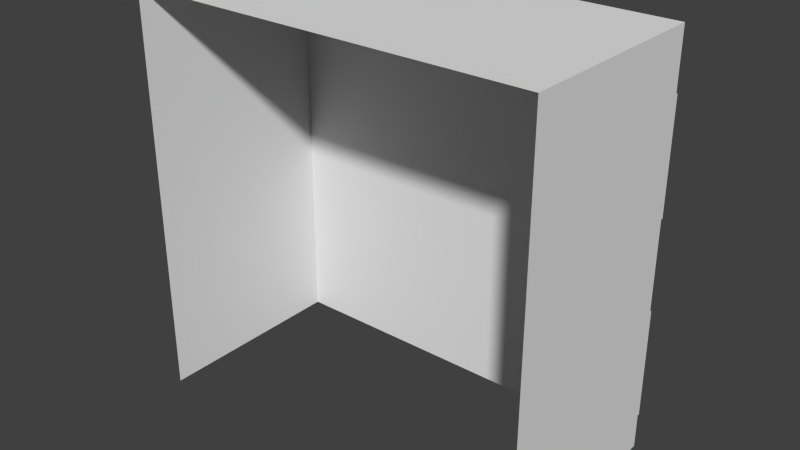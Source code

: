 # Source: Structure5Flat.blend  (saved by Blender 2.72.0; exported with 4.5.12 LTS)
import bpy
from mathutils import Matrix  # noqa: F401  (used for matrix-valued properties, if any)

bpy.ops.wm.read_factory_settings(use_empty=True)
scene = bpy.context.scene
scene.name = 'Scene'

# ---- collections
col_collection_1 = bpy.data.collections.new('Collection 1'); scene.collection.children.link(col_collection_1)

# ---- world
world_world = bpy.data.worlds.new('World'); scene.world = world_world
world_world.color = (0.05088, 0.05088, 0.05088)
world_world.use_sun_shadow = False
world_world.sun_shadow_jitter_overblur = 0.0
world_world.cycles.sampling_method = 'MANUAL'
world_world.cycles.sample_map_resolution = 256

# ---- meshes
me_cube = bpy.data.meshes.new('Cube')
me_cube.from_pydata([(-4.0, 7.24e-06, 2.0), (-4.0, -7.166e-06, -1.98), (4.0, -7.167e-06, -1.98), (4.0, 7.24e-06, 2.0), (-4.0, 8.0, 2.0), (-4.0, 8.0, -1.98), (4.0, 8.0, -1.98), (4.0, 8.0, 2.0), (4.0, 3.8, 2.0), (-4.0, 3.8, 2.0), (-1.0, 7.24e-06, 2.0), (-1.0, 3.8, 2.0), (-1.0, 8.0, 2.0), (1.0, 7.24e-06, 2.0), (1.0, 3.8, 2.0), (1.0, 8.0, 2.0), (-4.0, 3.0, 2.0), (-1.0, 3.0, 2.0), (4.0, 3.0, 2.0), (1.0, 3.0, 2.0), (3.4, 7.24e-06, 2.0), (3.4, 3.0, 2.0), (-3.4, 3.0, 2.0), (-3.4, 7.24e-06, 2.0), (-1.0, 0.4, 2.0), (-3.4, 0.4, 2.0), (1.0, 0.4, 2.0), (3.4, 0.4, 2.0), (-0.8, 7.24e-06, 2.0), (0.8, 7.24e-06, 2.0), (-1.6, 0.4, 2.0), (-1.6, 3.0, 2.0), (-0.8, 2.8, 2.0), (0.8, 2.8, 2.0), (-1.6, 7.24e-06, 2.0), (1.6, 0.4, 2.0), (1.6, 7.24e-06, 2.0), (1.6, 3.0, 2.0), (-3.4, 0.6, 2.0), (-1.6, 0.6, 2.0), (1.6, 0.6, 2.0), (3.4, 0.6, 2.0), (-3.2, 0.6, 2.0), (-1.8, 0.6, 2.0), (3.2, 0.6, 2.0), (1.8, 0.6, 2.0), (-3.2, 2.8, 2.0), (-1.8, 2.8, 2.0), (1.8, 2.8, 2.0), (3.2, 2.8, 2.0), (4.0, 4.0, 2.0), (-1.0, 4.0, 2.0), (-4.0, 4.0, 2.0), (1.0, 4.0, 2.0), (4.0, 7.0, 2.0), (-1.0, 7.0, 2.0), (-4.0, 7.0, 2.0), (1.0, 7.0, 2.0), (-1.0, 4.598, 2.0), (1.0, 4.602, 2.0), (1.6, 7.0, 2.0), (1.6, 4.0, 2.0), (-3.4, 7.0, 2.0), (-3.4, 4.0, 2.0), (-1.6, 7.0, 2.0), (-1.6, 4.0, 2.0), (3.4, 4.0, 2.0), (3.4, 7.0, 2.0), (-3.4, 4.4, 2.0), (-1.6, 4.4, 2.0), (1.6, 4.4, 2.0), (3.4, 4.4, 2.0), (-3.4, 4.6, 2.0), (-1.6, 4.6, 2.0), (1.6, 4.6, 2.0), (3.4, 4.6, 2.0), (-3.2, 4.6, 2.0), (-1.8, 4.6, 2.0), (3.2, 4.6, 2.0), (1.8, 4.6, 2.0), (-3.2, 6.8, 2.0), (-1.8, 6.8, 2.0), (-2.56, 4.6, 2.0), (-3.2, 5.64, 2.0), (1.8, 6.8, 2.0), (3.2, 6.8, 2.0), (-1.8, 5.64, 2.0), (-2.44, 4.6, 2.0), (-2.56, 5.64, 2.0), (-2.56, 6.8, 2.0), (-3.2, 5.76, 2.0), (-2.44, 5.64, 2.0), (-1.8, 5.76, 2.0), (-2.44, 6.8, 2.0), (-2.56, 5.76, 2.0), (-2.44, 5.76, 2.0), (2.44, 4.6, 2.0), (1.8, 5.64, 2.0), (2.56, 4.6, 2.0), (3.2, 5.64, 2.0), (2.44, 5.64, 2.0), (1.8, 5.76, 2.0), (2.44, 6.8, 2.0), (2.56, 5.64, 2.0), (2.56, 6.8, 2.0), (3.2, 5.76, 2.0), (2.44, 5.76, 2.0), (2.56, 5.76, 2.0), (-2.56, 0.6, 2.0), (-3.2, 1.64, 2.0), (2.56, 0.6, 2.0), (3.2, 1.64, 2.0), (2.44, 1.64, 2.0), (-2.44, 0.6, 2.0), (-1.8, 1.64, 2.0), (-2.56, 1.64, 2.0), (-3.2, 1.76, 2.0), (-2.56, 2.8, 2.0), (-2.44, 1.64, 2.0), (2.44, 2.8, 2.0), (-2.44, 2.8, 2.0), (-1.8, 1.76, 2.0), (-2.56, 1.76, 2.0), (2.44, 0.6, 2.0), (1.8, 1.64, 2.0), (-2.44, 1.76, 2.0), (1.8, 1.76, 2.0), (2.56, 1.64, 2.0), (3.2, 1.76, 2.0), (2.56, 2.8, 2.0), (2.44, 1.76, 2.0), (2.56, 1.76, 2.0), (-1.0, 7.8, 2.0), (-4.0, 7.8, 2.0), (4.0, 7.8, 2.0), (1.0, 7.8, 2.0), (-1.0, 4.398, 2.0), (1.0, 4.402, 2.0), (-0.8, 4.599, 2.0), (0.8, 4.601, 2.0), (-0.8, 6.8, 2.0), (0.8, 6.8, 2.0), (-0.8, 5.64, 2.0), (-0.06, 4.6, 2.0), (0.8, 5.64, 2.0), (0.06, 4.6, 2.0), (-0.06, 5.64, 2.0), (-0.8, 5.76, 2.0), (-0.06, 6.8, 2.0), (0.06, 5.64, 2.0), (0.8, 5.76, 2.0), (0.06, 6.8, 2.0), (-0.06, 5.76, 2.0), (0.06, 5.76, 2.0), (-3.95, 4.6, 2.1), (-1.05, 4.6, 2.1), (-3.95, 6.8, 2.1), (-1.05, 6.8, 2.1), (-3.95, 5.64, 2.1), (-1.05, 5.64, 2.1), (-3.95, 5.76, 2.1), (-1.05, 5.76, 2.1), (3.95, 4.6, 2.1), (1.05, 4.6, 2.1), (1.05, 6.8, 2.1), (3.95, 6.8, 2.1), (1.05, 5.64, 2.1), (3.95, 5.64, 2.1), (1.05, 5.76, 2.1), (3.95, 5.76, 2.1), (-3.95, 0.6, 2.1), (-1.05, 0.6, 2.1), (-3.95, 2.8, 2.1), (-1.05, 2.8, 2.1), (-3.95, 1.64, 2.1), (-1.05, 1.64, 2.1), (-3.95, 1.76, 2.1), (-1.05, 1.76, 2.1), (3.95, 0.6, 2.1), (1.05, 0.6, 2.1), (1.05, 2.8, 2.1), (3.95, 2.8, 2.1), (3.95, 1.64, 2.1), (1.05, 1.64, 2.1), (1.05, 1.76, 2.1), (3.95, 1.76, 2.1), (-3.2, 0.6, 2.15), (-1.8, 0.6, 2.15), (3.2, 0.6, 2.15), (1.8, 0.6, 2.15), (-3.2, 2.8, 2.15), (-1.8, 2.8, 2.15), (1.8, 2.8, 2.15), (3.2, 2.8, 2.15), (-3.2, 4.6, 2.15), (-1.8, 4.6, 2.15), (3.2, 4.6, 2.15), (1.8, 4.6, 2.15), (-3.2, 6.8, 2.15), (-1.8, 6.8, 2.15), (-3.2, 5.64, 2.15), (1.8, 6.8, 2.15), (3.2, 6.8, 2.15), (-1.8, 5.64, 2.15), (-3.2, 5.76, 2.15), (-1.8, 5.76, 2.15), (1.8, 5.64, 2.15), (3.2, 5.64, 2.15), (1.8, 5.76, 2.15), (3.2, 5.76, 2.15), (-3.2, 1.64, 2.15), (3.2, 1.64, 2.15), (-1.8, 1.64, 2.15), (-3.2, 1.76, 2.15), (-1.8, 1.76, 2.15), (1.8, 1.64, 2.15), (1.8, 1.76, 2.15), (3.2, 1.76, 2.15), (-3.95, 4.6, 2.15), (-1.05, 4.6, 2.15), (-3.95, 6.8, 2.15), (-1.05, 6.8, 2.15), (-3.95, 5.64, 2.15), (-1.05, 5.64, 2.15), (-3.95, 5.76, 2.15), (-1.05, 5.76, 2.15), (3.95, 4.6, 2.15), (1.05, 4.6, 2.15), (1.05, 6.8, 2.15), (3.95, 6.8, 2.15), (1.05, 5.64, 2.15), (3.95, 5.64, 2.15), (1.05, 5.76, 2.15), (3.95, 5.76, 2.15), (-3.95, 0.6, 2.15), (-1.05, 0.6, 2.15), (-3.95, 2.8, 2.15), (-1.05, 2.8, 2.15), (-3.95, 1.64, 2.15), (-1.05, 1.64, 2.15), (-3.95, 1.76, 2.15), (-1.05, 1.76, 2.15), (3.95, 0.6, 2.15), (1.05, 0.6, 2.15), (1.05, 2.8, 2.15), (3.95, 2.8, 2.15), (3.95, 1.64, 2.15), (1.05, 1.64, 2.15), (1.05, 1.76, 2.15), (3.95, 1.76, 2.15)], [], [(4, 5, 1, 0, 16, 9, 52, 56, 133), (6, 7, 134, 54, 50, 8, 18, 3, 2), (7, 6, 5, 4, 12, 15), (22, 16, 0, 23, 25, 38), (29, 33, 32, 28), (11, 9, 16, 22, 31, 17), (14, 11, 17, 19), (8, 14, 19, 37, 21, 18), (18, 21, 41, 27, 20, 3), (30, 25, 23, 34), (26, 13, 36, 35, 40, 37, 19), (10, 24, 17, 31, 39, 30, 34), (27, 35, 36, 20), (43, 114, 118, 113), (44, 111, 127, 110), (54, 67, 75, 71, 66, 50), (69, 68, 63, 65), (134, 135, 57, 60, 67, 54), (132, 133, 56, 62, 64, 55), (135, 132, 55, 57), (55, 64, 73, 69, 65, 51, 136, 58), (62, 56, 52, 63, 68, 72), (60, 57, 59, 137, 53, 61, 70, 74), (71, 70, 61, 66), (77, 86, 91, 87), (78, 99, 103, 98), (82, 88, 83, 76), (90, 94, 89, 80), (92, 81, 93, 95), (96, 100, 97, 79), (101, 106, 102, 84), (105, 85, 104, 107), (108, 115, 109, 42), (121, 47, 120, 125), (116, 122, 117, 46), (123, 112, 124, 45), (126, 130, 119, 48), (128, 49, 129, 131), (139, 144, 149, 145), (136, 51, 53, 137), (143, 146, 142, 138), (147, 152, 148, 140), (150, 141, 151, 153), (7, 15, 135, 134), (15, 12, 132, 135), (133, 132, 12, 4), (169, 165, 229, 233), (155, 159, 223, 219), (178, 182, 246, 242), (177, 173, 237, 241), (164, 168, 232, 228), (185, 181, 245, 249), (172, 176, 240, 236), (159, 161, 225, 223), (184, 248, 244, 180), (205, 203, 223, 225), (200, 204, 224, 222), (194, 200, 222, 218), (205, 225, 221, 199), (204, 198, 220, 224), (203, 195, 219, 223), (207, 231, 233, 209), (206, 208, 232, 230), (207, 196, 226, 231), (197, 206, 230, 227), (202, 209, 233, 229), (208, 201, 228, 232), (214, 212, 239, 241), (210, 213, 240, 238), (212, 187, 235, 239), (186, 210, 238, 234), (191, 214, 241, 237), (213, 190, 236, 240), (217, 211, 246, 249), (215, 216, 248, 247), (189, 215, 247, 243), (211, 188, 242, 246), (193, 217, 249, 245), (192, 244, 248, 216), (174, 170, 234, 238), (183, 179, 243, 247), (156, 160, 224, 220), (166, 163, 227, 230), (171, 175, 239, 235), (184, 183, 247, 248), (157, 221, 225, 161), (162, 167, 231, 226), (176, 174, 238, 240), (182, 185, 249, 246), (158, 154, 218, 222), (168, 166, 230, 232), (175, 177, 241, 239), (160, 158, 222, 224), (169, 233, 231, 167), (11, 51, 65, 63, 52, 9), (11, 14, 53, 51), (50, 66, 61, 53, 14, 8), (17, 32, 33, 19), (17, 24, 10, 28, 32), (19, 33, 29, 13, 26), (93, 89, 94, 95), (87, 91, 88, 82), (91, 86, 92, 95), (88, 94, 90, 83), (95, 94, 88, 91), (62, 80, 89, 93, 81, 64), (73, 64, 81, 92, 86, 77, 69), (69, 77, 87, 82, 76, 68), (62, 72, 68, 76, 83, 90, 80), (152, 153, 151, 148), (149, 144, 150, 153), (146, 143, 145, 149), (146, 152, 147, 142), (153, 152, 146, 149), (57, 55, 140, 148, 151, 141), (137, 139, 145, 143, 138, 136), (59, 57, 141, 150, 144, 139, 137), (55, 58, 136, 138, 142, 147, 140), (104, 102, 106, 107), (100, 106, 101, 97), (103, 99, 105, 107), (98, 103, 100, 96), (107, 106, 100, 103), (60, 84, 102, 104, 85, 67), (67, 85, 105, 99, 78, 71, 75), (71, 78, 98, 96, 79, 70), (60, 74, 70, 79, 97, 101, 84), (120, 117, 122, 125), (115, 122, 116, 109), (118, 114, 121, 125), (113, 118, 115, 108), (125, 122, 115, 118), (22, 46, 117, 120, 47, 31), (30, 43, 113, 108, 42, 25), (39, 31, 47, 121, 114, 43, 30), (38, 25, 42, 109, 116, 46, 22), (129, 119, 130, 131), (127, 111, 128, 131), (110, 127, 112, 123), (112, 130, 126, 124), (131, 130, 112, 127), (37, 48, 119, 129, 49, 21), (27, 44, 110, 123, 45, 35), (40, 35, 45, 124, 126, 48, 37), (41, 21, 49, 128, 111, 44, 27)])
_uv = me_cube.uv_layers.new(name='UVMap')
_uv.uv.foreach_set('vector', [0.1408, 0.8417, 0.03051, 0.841, 0.0319, 0.6193, 0.1424, 0.6216, 0.1417, 0.6968, 0.1406, 0.7239, 0.1407, 0.7295, 0.1409, 0.8137, 0.1408, 0.8361, 0.4804, 0.8401, 0.3693, 0.842, 0.3692, 0.8364, 0.369, 0.8137, 0.3687, 0.729, 0.3687, 0.7234, 0.3666, 0.6968, 0.363, 0.6204, 0.4766, 0.6166, 0.2526, 0.525, 0.3664, 0.525, 0.3664, 0.75, 0.2526, 0.75, 0.2526, 0.6656, 0.2526, 0.6094, 0.1578, 0.6973, 0.1417, 0.6968, 0.1424, 0.6216, 0.1571, 0.621, 0.1575, 0.6297, 0.1576, 0.6359, 0.025, 0.475, 0.025, 0.025, 0.475, 0.025, 0.475, 0.475, 0.226, 0.7227, 0.1406, 0.7239, 0.1417, 0.6968, 0.1578, 0.6973, 0.2088, 0.6991, 0.2259, 0.6992, 0.2835, 0.7225, 0.226, 0.7227, 0.2259, 0.6992, 0.2837, 0.6994, 0.3687, 0.7234, 0.2835, 0.7225, 0.2837, 0.6994, 0.2999, 0.6995, 0.3496, 0.6986, 0.3666, 0.6968, 0.3666, 0.6968, 0.3496, 0.6986, 0.3481, 0.6358, 0.3479, 0.6306, 0.3479, 0.6204, 0.363, 0.6204, 0.2068, 0.6284, 0.1575, 0.6297, 0.1571, 0.621, 0.2062, 0.6175, 0.285, 0.6305, 0.2851, 0.62, 0.3009, 0.6202, 0.3008, 0.6307, 0.3008, 0.6359, 0.2999, 0.6995, 0.2837, 0.6994, 0.2226, 0.6166, 0.2232, 0.6276, 0.2259, 0.6992, 0.2088, 0.6991, 0.207, 0.6339, 0.2068, 0.6284, 0.2062, 0.6175, 0.3479, 0.6306, 0.3008, 0.6307, 0.3009, 0.6202, 0.3479, 0.6204, 0.8324, 0.75, 0.8324, 0.6375, 0.9037, 0.6375, 0.9037, 0.75, 0.7611, 0.75, 0.7611, 0.8625, 0.6899, 0.8625, 0.6899, 0.75, 0.369, 0.8137, 0.3519, 0.8138, 0.3518, 0.7459, 0.3518, 0.7402, 0.3518, 0.7289, 0.3687, 0.729, 0.2091, 0.7399, 0.1576, 0.739, 0.1575, 0.7293, 0.209, 0.7286, 0.3692, 0.8364, 0.2835, 0.8369, 0.2834, 0.814, 0.3006, 0.8139, 0.3519, 0.8138, 0.369, 0.8137, 0.2261, 0.8368, 0.1408, 0.8361, 0.1409, 0.8137, 0.1578, 0.8136, 0.2091, 0.8139, 0.2262, 0.8139, 0.2835, 0.8369, 0.2261, 0.8368, 0.2262, 0.8139, 0.2834, 0.814, 0.2262, 0.8139, 0.2091, 0.8139, 0.2091, 0.7456, 0.2091, 0.7399, 0.209, 0.7286, 0.226, 0.7284, 0.2261, 0.7398, 0.2262, 0.7455, 0.1578, 0.8136, 0.1409, 0.8137, 0.1407, 0.7295, 0.1575, 0.7293, 0.1576, 0.739, 0.1574, 0.7456, 0.3006, 0.8139, 0.2834, 0.814, 0.2834, 0.7455, 0.2834, 0.7397, 0.2835, 0.7282, 0.3007, 0.7284, 0.3006, 0.7398, 0.3006, 0.7455, 0.3518, 0.7402, 0.3006, 0.7398, 0.3007, 0.7284, 0.3518, 0.7289, 0.7611, 0.8625, 0.7611, 0.975, 0.6899, 0.975, 0.6899, 0.8625, 0.6899, 0.6375, 0.6899, 0.525, 0.7611, 0.525, 0.7611, 0.6375, 0.6899, 0.75, 0.6899, 0.6375, 0.7611, 0.6375, 0.7611, 0.75, 0.8324, 0.75, 0.7611, 0.75, 0.7611, 0.6375, 0.8324, 0.6375, 0.9037, 0.6375, 0.9037, 0.525, 0.975, 0.525, 0.975, 0.6375, 0.7611, 0.8625, 0.7611, 0.75, 0.8324, 0.75, 0.8324, 0.8625, 0.9037, 0.6375, 0.8324, 0.6375, 0.8324, 0.525, 0.9037, 0.525, 0.525, 0.8626, 0.525, 0.7501, 0.5963, 0.7501, 0.5963, 0.8626, 0.7611, 0.6375, 0.7611, 0.525, 0.8324, 0.525, 0.8324, 0.6375, 0.6074, 0.975, 0.6074, 0.8625, 0.6787, 0.8625, 0.6787, 0.975, 0.975, 0.8625, 0.9037, 0.8625, 0.9037, 0.75, 0.975, 0.75, 0.6787, 0.75, 0.6787, 0.8625, 0.6074, 0.8625, 0.6074, 0.75, 0.9037, 0.8625, 0.8324, 0.8625, 0.8324, 0.75, 0.9037, 0.75, 0.9037, 0.75, 0.9037, 0.6375, 0.975, 0.6375, 0.975, 0.75, 0.525, 0.75, 0.525, 0.6376, 0.6074, 0.6376, 0.6074, 0.7501, 0.2261, 0.7398, 0.226, 0.7284, 0.2835, 0.7282, 0.2834, 0.7397, 0.525, 0.6375, 0.525, 0.525, 0.6074, 0.525, 0.6074, 0.6376, 0.6899, 0.6375, 0.6074, 0.6375, 0.6074, 0.525, 0.6899, 0.525, 0.6074, 0.75, 0.6074, 0.6375, 0.6899, 0.6375, 0.6899, 0.75, 0.9802, 0.0125, 0.9802, 0.09688, 0.973, 0.09688, 0.973, 0.0125, 0.9802, 0.09688, 0.9802, 0.1531, 0.973, 0.1531, 0.973, 0.09688, 0.973, 0.2375, 0.973, 0.1531, 0.9802, 0.1531, 0.9802, 0.2375, 0.9575, 0.4328, 0.9575, 0.4875, 0.9548, 0.4875, 0.9548, 0.4328, 0.9743, 0.3782, 0.9743, 0.4328, 0.9717, 0.4328, 0.9717, 0.3782, 0.968, 0.3782, 0.968, 0.3235, 0.9706, 0.3235, 0.9706, 0.3782, 0.9654, 0.3235, 0.9654, 0.3782, 0.9627, 0.3782, 0.9627, 0.3235, 0.9706, 0.3782, 0.9706, 0.3235, 0.9733, 0.3235, 0.9733, 0.3782, 0.968, 0.3172, 0.968, 0.2625, 0.9706, 0.2625, 0.9706, 0.3172, 0.9838, 0.3782, 0.9838, 0.3235, 0.9864, 0.3235, 0.9864, 0.3782, 0.9743, 0.4328, 0.9743, 0.4391, 0.9717, 0.4391, 0.9717, 0.4328, 0.9627, 0.4723, 0.9654, 0.4723, 0.9654, 0.4176, 0.9627, 0.4176, 0.7625, 0.4391, 0.7625, 0.4328, 0.802, 0.4328, 0.802, 0.4391, 0.8811, 0.3172, 0.8811, 0.3235, 0.8415, 0.3235, 0.8415, 0.3172, 0.8811, 0.2625, 0.8811, 0.3172, 0.8415, 0.3172, 0.8415, 0.2625, 0.8811, 0.4328, 0.9206, 0.4328, 0.9206, 0.3782, 0.8811, 0.3782, 0.8811, 0.3235, 0.8811, 0.3782, 0.8415, 0.3782, 0.8415, 0.3235, 0.7625, 0.4328, 0.7625, 0.3782, 0.802, 0.3782, 0.802, 0.4328, 0.9664, 0.4176, 0.9664, 0.3782, 0.9601, 0.3782, 0.9601, 0.4176, 0.9206, 0.3235, 0.9206, 0.3172, 0.9601, 0.3172, 0.9601, 0.3235, 0.9206, 0.4328, 0.9206, 0.3782, 0.9601, 0.3782, 0.9601, 0.4328, 0.9206, 0.3782, 0.9206, 0.3235, 0.9601, 0.3235, 0.9601, 0.3782, 0.8415, 0.4328, 0.8415, 0.3782, 0.8811, 0.3782, 0.8811, 0.4328, 0.9206, 0.3172, 0.9206, 0.2625, 0.9601, 0.2625, 0.9601, 0.3172, 0.802, 0.3235, 0.802, 0.3172, 0.8415, 0.3172, 0.8415, 0.3235, 0.8811, 0.3235, 0.8811, 0.3172, 0.9206, 0.3172, 0.9206, 0.3235, 0.802, 0.3172, 0.802, 0.2625, 0.8415, 0.2625, 0.8415, 0.3172, 0.8811, 0.3782, 0.8811, 0.3235, 0.9206, 0.3235, 0.9206, 0.3782, 0.802, 0.3782, 0.802, 0.3235, 0.8415, 0.3235, 0.8415, 0.3782, 0.8811, 0.3172, 0.8811, 0.2625, 0.9206, 0.2625, 0.9206, 0.3172, 0.802, 0.3172, 0.802, 0.3235, 0.7625, 0.3235, 0.7625, 0.3172, 0.8415, 0.4328, 0.8415, 0.4391, 0.802, 0.4391, 0.802, 0.4328, 0.8415, 0.3782, 0.8415, 0.4328, 0.802, 0.4328, 0.802, 0.3782, 0.802, 0.3235, 0.802, 0.3782, 0.7625, 0.3782, 0.7625, 0.3235, 0.802, 0.2625, 0.802, 0.3172, 0.7625, 0.3172, 0.7625, 0.2625, 0.9206, 0.4328, 0.8811, 0.4328, 0.8811, 0.4875, 0.9206, 0.4875, 0.9838, 0.3172, 0.9838, 0.2625, 0.9864, 0.2625, 0.9864, 0.3172, 0.9691, 0.3845, 0.9691, 0.4391, 0.9664, 0.4391, 0.9664, 0.3845, 0.9627, 0.2625, 0.9627, 0.3172, 0.9601, 0.3172, 0.9601, 0.2625, 0.9706, 0.3172, 0.9706, 0.2625, 0.9733, 0.2625, 0.9733, 0.3172, 0.9654, 0.2625, 0.9654, 0.3172, 0.9627, 0.3172, 0.9627, 0.2625, 0.9691, 0.3782, 0.9691, 0.3845, 0.9664, 0.3845, 0.9664, 0.3782, 0.9796, 0.3782, 0.977, 0.3782, 0.977, 0.4328, 0.9796, 0.4328, 0.9601, 0.4723, 0.9601, 0.4176, 0.9627, 0.4176, 0.9627, 0.4723, 0.9838, 0.3235, 0.9838, 0.3172, 0.9864, 0.3172, 0.9864, 0.3235, 0.968, 0.3235, 0.968, 0.3172, 0.9706, 0.3172, 0.9706, 0.3235, 0.9627, 0.3235, 0.9627, 0.3782, 0.9601, 0.3782, 0.9601, 0.3235, 0.9706, 0.3235, 0.9706, 0.3172, 0.9733, 0.3172, 0.9733, 0.3235, 0.9654, 0.3172, 0.9654, 0.3235, 0.9627, 0.3235, 0.9627, 0.3172, 0.9627, 0.3172, 0.9627, 0.3235, 0.9601, 0.3235, 0.9601, 0.3172, 0.8679, 0.4328, 0.8652, 0.4328, 0.8652, 0.4391, 0.8679, 0.4391, 0.9875, 0.09687, 0.9802, 0.09687, 0.9802, 0.08, 0.9802, 0.02938, 0.9802, 0.0125, 0.9875, 0.0125, 0.9875, 0.09687, 0.9875, 0.1531, 0.9802, 0.1531, 0.9802, 0.09687, 0.9802, 0.2375, 0.9802, 0.2206, 0.9802, 0.17, 0.9802, 0.1531, 0.9875, 0.1531, 0.9875, 0.2375, 0.8351, 0.0125, 0.8278, 0.01812, 0.7698, 0.01812, 0.7625, 0.0125, 0.8351, 0.0125, 0.8351, 0.08562, 0.8351, 0.09687, 0.8278, 0.09687, 0.8278, 0.01812, 0.7625, 0.0125, 0.7698, 0.01812, 0.7698, 0.09687, 0.7625, 0.09687, 0.7625, 0.08562, 0.9352, 0.1532, 0.9309, 0.1532, 0.9309, 0.1239, 0.9352, 0.1239, 0.9352, 0.09129, 0.9352, 0.1205, 0.9309, 0.1205, 0.9309, 0.09129, 0.9352, 0.1205, 0.9585, 0.1205, 0.9585, 0.1239, 0.9352, 0.1239, 0.9309, 0.1205, 0.9309, 0.1239, 0.9077, 0.1239, 0.9077, 0.1205, 0.9352, 0.1239, 0.9309, 0.1239, 0.9309, 0.1205, 0.9352, 0.1205, 0.9004, 0.1588, 0.9077, 0.1532, 0.9309, 0.1532, 0.9352, 0.1532, 0.9585, 0.1532, 0.9657, 0.1588, 0.9657, 0.09129, 0.9657, 0.1588, 0.9585, 0.1532, 0.9585, 0.1239, 0.9585, 0.1205, 0.9585, 0.09129, 0.9657, 0.08567, 0.9657, 0.08567, 0.9585, 0.09129, 0.9352, 0.09129, 0.9309, 0.09129, 0.9077, 0.09129, 0.9004, 0.08567, 0.9004, 0.1588, 0.9004, 0.09129, 0.9004, 0.08567, 0.9077, 0.09129, 0.9077, 0.1205, 0.9077, 0.1239, 0.9077, 0.1532, 0.8735, 0.04738, 0.8692, 0.04738, 0.8692, 0.01813, 0.8735, 0.01813, 0.8692, 0.05075, 0.8423, 0.05075, 0.8423, 0.04738, 0.8692, 0.04738, 0.8735, 0.05075, 0.8735, 0.08, 0.8692, 0.08, 0.8692, 0.05075, 0.8735, 0.05075, 0.8735, 0.04738, 0.9004, 0.04738, 0.9004, 0.05075, 0.8692, 0.04738, 0.8735, 0.04738, 0.8735, 0.05075, 0.8692, 0.05075, 0.8351, 0.0125, 0.9077, 0.0125, 0.9004, 0.01813, 0.8735, 0.01813, 0.8692, 0.01813, 0.8423, 0.01813, 0.8351, 0.08558, 0.8423, 0.07997, 0.8692, 0.08, 0.8735, 0.08, 0.9004, 0.08003, 0.9077, 0.08567, 0.8351, 0.07996, 0.8351, 0.0125, 0.8423, 0.01813, 0.8423, 0.04738, 0.8423, 0.05075, 0.8423, 0.07997, 0.8351, 0.08558, 0.9077, 0.0125, 0.9077, 0.08004, 0.9077, 0.08567, 0.9004, 0.08003, 0.9004, 0.05075, 0.9004, 0.04738, 0.9004, 0.01813, 0.7973, 0.1644, 0.793, 0.1644, 0.793, 0.1351, 0.7973, 0.1351, 0.793, 0.1317, 0.793, 0.1351, 0.7698, 0.1351, 0.7698, 0.1317, 0.7973, 0.1317, 0.8206, 0.1317, 0.8206, 0.1351, 0.7973, 0.1351, 0.7973, 0.1025, 0.7973, 0.1317, 0.793, 0.1317, 0.793, 0.1025, 0.7973, 0.1351, 0.793, 0.1351, 0.793, 0.1317, 0.7973, 0.1317, 0.7625, 0.17, 0.7698, 0.1644, 0.793, 0.1644, 0.7973, 0.1644, 0.8206, 0.1644, 0.8278, 0.17, 0.8278, 0.17, 0.8206, 0.1644, 0.8206, 0.1351, 0.8206, 0.1317, 0.8206, 0.1025, 0.8278, 0.09687, 0.8278, 0.1025, 0.8278, 0.09687, 0.8206, 0.1025, 0.7973, 0.1025, 0.793, 0.1025, 0.7698, 0.1025, 0.7625, 0.09687, 0.7625, 0.17, 0.7625, 0.1025, 0.7625, 0.09687, 0.7698, 0.1025, 0.7698, 0.1317, 0.7698, 0.1351, 0.7698, 0.1644, 0.9425, 0.08, 0.9381, 0.08, 0.9381, 0.05075, 0.9425, 0.05075, 0.9381, 0.04737, 0.9381, 0.05075, 0.9149, 0.05075, 0.9149, 0.04737, 0.9425, 0.04737, 0.9657, 0.04737, 0.9657, 0.05075, 0.9425, 0.05075, 0.9425, 0.01812, 0.9425, 0.04737, 0.9381, 0.04737, 0.9381, 0.01812, 0.9425, 0.05075, 0.9381, 0.05075, 0.9381, 0.04737, 0.9425, 0.04737, 0.9077, 0.08562, 0.9149, 0.08, 0.9381, 0.08, 0.9425, 0.08, 0.9657, 0.08, 0.973, 0.08562, 0.973, 0.0125, 0.9657, 0.01813, 0.9425, 0.01812, 0.9381, 0.01812, 0.9149, 0.01812, 0.9077, 0.0125, 0.973, 0.01813, 0.973, 0.08562, 0.9657, 0.08, 0.9657, 0.05075, 0.9657, 0.04737, 0.9657, 0.01813, 0.973, 0.0125, 0.9077, 0.01812, 0.9077, 0.0125, 0.9149, 0.01812, 0.9149, 0.04737, 0.9149, 0.05075, 0.9149, 0.08, 0.9077, 0.08562, 0.8656, 0.09129, 0.8699, 0.09129, 0.8699, 0.1205, 0.8656, 0.1205, 0.8656, 0.1239, 0.8423, 0.1239, 0.8423, 0.1205, 0.8656, 0.1205, 0.8656, 0.1532, 0.8656, 0.1239, 0.8699, 0.1239, 0.8699, 0.1532, 0.8699, 0.1239, 0.8699, 0.1205, 0.8931, 0.1205, 0.8931, 0.1239, 0.8656, 0.1205, 0.8699, 0.1205, 0.8699, 0.1239, 0.8656, 0.1239, 0.9004, 0.08567, 0.8931, 0.09129, 0.8699, 0.09129, 0.8656, 0.09129, 0.8423, 0.09129, 0.8351, 0.08567, 0.8351, 0.1588, 0.8423, 0.1532, 0.8656, 0.1532, 0.8699, 0.1532, 0.8931, 0.1532, 0.9004, 0.1588, 0.9004, 0.1532, 0.9004, 0.1588, 0.8931, 0.1532, 0.8931, 0.1239, 0.8931, 0.1205, 0.8931, 0.09129, 0.9004, 0.08567, 0.8351, 0.1532, 0.8351, 0.08567, 0.8423, 0.09129, 0.8423, 0.1205, 0.8423, 0.1239, 0.8423, 0.1532, 0.8351, 0.1588])
me_cube.use_remesh_preserve_volume = False
me_cube.use_remesh_preserve_attributes = False
me_cube.use_mirror_vertex_groups = False
me_cube.update()

# ---- objects
ob_structure5flat = bpy.data.objects.new('Structure5Flat', me_cube)

# ---- transforms, parenting, visibility, modifiers, constraints
ob_structure5flat.location = (0.0, 0.0, 0.0)
ob_structure5flat.rotation_euler = (1.571, -0.0, -3.142)
ob_structure5flat.lineart.crease_threshold = 0.0

# ---- collection membership
col_collection_1.objects.link(ob_structure5flat)

# ---- scene / render settings (as saved in the file)
scene.frame_start = 1; scene.frame_end = 250; scene.frame_set(3)
scene.render.engine = 'BLENDER_EEVEE_NEXT'
scene.render.resolution_percentage = 50
scene.render.dither_intensity = 0.0
scene.cycles.use_denoising = False
scene.cycles.samples = 10
scene.cycles.sampling_pattern = 'TABULATED_SOBOL'
scene.cycles.light_sampling_threshold = 0.0
scene.cycles.use_adaptive_sampling = False
scene.cycles.use_light_tree = False
scene.cycles.blur_glossy = 0.0
scene.cycles.pixel_filter_type = 'GAUSSIAN'
scene.cycles.sample_clamp_indirect = 0.0
scene.view_settings.view_transform = 'Standard'
bpy.context.view_layer.update()

# ---- added for rendering (the .blend has no active camera and no usable light): camera, sun
cam_auto = bpy.data.cameras.new('AutoCamera')
cam_auto.lens = 50.0
cam_auto.sensor_width = 36.0
cam_auto.clip_end = 1000.0
ob_auto_camera = bpy.data.objects.new('AutoCamera', cam_auto)
scene.collection.objects.link(ob_auto_camera)
ob_auto_camera.location = (11.1434, -13.2869, 12.9147)
ob_auto_camera.rotation_euler = (1.09748, -7.21219e-08, 0.694738)
scene.camera = ob_auto_camera
light_auto_sun = bpy.data.lights.new('AutoSun', 'SUN')
light_auto_sun.energy = 3.0
light_auto_sun.angle = 0.0523599
ob_auto_sun = bpy.data.objects.new('AutoSun', light_auto_sun)
scene.collection.objects.link(ob_auto_sun)
ob_auto_sun.rotation_euler = (0.872665, 0.174533, 0.523599)
bpy.context.view_layer.update()
